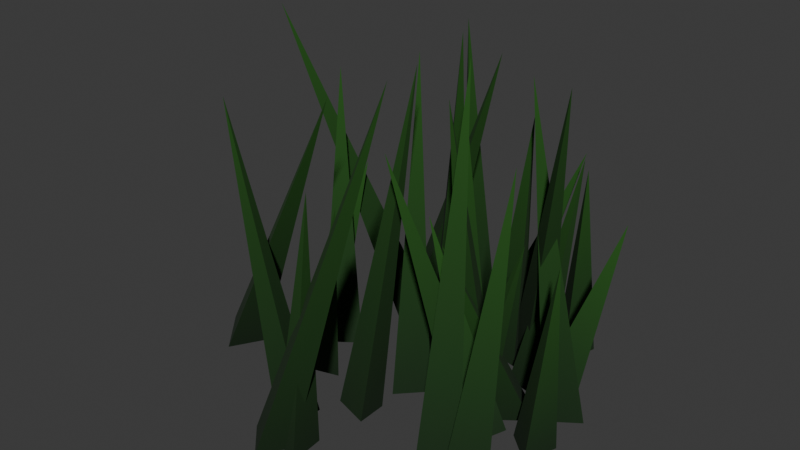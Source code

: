 # Source: F_.blend  (saved by Blender 5.0.118; exported with 4.5.12 LTS)
import bpy
from mathutils import Matrix  # noqa: F401  (used for matrix-valued properties, if any)

bpy.ops.wm.read_factory_settings(use_empty=True)
scene = bpy.context.scene
scene.name = 'Scene'

# ---- collections
col_collection = bpy.data.collections.new('Collection'); scene.collection.children.link(col_collection)

# ---- materials (node trees are filled in below, after node groups)
mat_gameready_vcolor_mat = bpy.data.materials.new('GameReady_VColor_Mat')

# ---- material node trees
mat_gameready_vcolor_mat.use_nodes = True; mat_gameready_vcolor_mat.node_tree.nodes.clear()
_N = mat_gameready_vcolor_mat.node_tree.nodes; _L = mat_gameready_vcolor_mat.node_tree.links
n0 = _N.new('ShaderNodeOutputMaterial'); n0.name = 'Material Output'; n0.location = (300, 0)
n1 = _N.new('ShaderNodeBsdfPrincipled'); n1.name = 'Principled BSDF'; n1.location = (0, 0)
n1.inputs[2].default_value = 0.9
n2 = _N.new('ShaderNodeVertexColor'); n2.name = 'Color Attribute'; n2.location = (-200, 0)
n2.layer_name = 'Col'
_L.new(n2.outputs[0], n1.inputs[0])
_L.new(n1.outputs[0], n0.inputs[0])
n0.is_active_output = True

# ---- world
world_world = bpy.data.worlds.new('World'); scene.world = world_world
world_world.use_nodes = True; world_world.node_tree.nodes.clear()
_N = world_world.node_tree.nodes; _L = world_world.node_tree.links
n0 = _N.new('ShaderNodeOutputWorld'); n0.name = 'World Output'; n0.location = (200, 100)
n1 = _N.new('ShaderNodeBackground'); n1.name = 'Background'; n1.location = (-200, 100)
n1.inputs[0].default_value = (0.05088, 0.05088, 0.05088, 1.0)
_L.new(n1.outputs[0], n0.inputs[0])
n0.is_active_output = True
world_world.color = (0.05088, 0.05088, 0.05088)
world_world.sun_shadow_jitter_overblur = 0.0

# ---- meshes
me_cone_025 = bpy.data.meshes.new('Cone.025')
me_cone_025.from_pydata([(0.1175, -0.006277, -0.4387), (0.07827, -0.1385, -0.4255), (-0.01606, -0.04057, -0.4521), (-0.05991, 0.06178, 0.4388), (0.2556, 0.136, -0.4478), (0.2678, 0.006492, -0.4001), (0.1421, 0.06055, -0.4225), (0.207, 0.3342, 0.3041), (-0.6459, -0.3008, -0.4156), (-0.6931, -0.43, -0.3992), (-0.7695, -0.3225, -0.3568), (-0.2141, -0.4015, 0.6186), (-0.08817, 0.2081, -0.4028), (-0.1199, 0.3423, -0.4161), (0.006688, 0.2974, -0.45), (0.1682, 0.4088, 0.289), (-0.1689, 0.1094, -0.4096), (-0.1657, -0.02183, -0.4539), (-0.2859, 0.03557, -0.416), (-0.1087, -0.1684, 0.2006), (-0.624, -0.1186, -0.4166), (-0.5942, 0.01225, -0.4509), (-0.4928, -0.08182, -0.4417), (-0.4919, 0.08222, 0.1855), (0.2483, 0.002216, -0.4087), (0.3373, -0.104, -0.4055), (0.2085, -0.1229, -0.453), (0.06575, -0.2232, 0.1751), (-0.3015, -0.6707, -0.4056), (-0.1713, -0.6411, -0.4427), (-0.2055, -0.7706, -0.4073), (0.05007, -0.4485, 0.7466), (-0.1625, 0.2388, -0.4429), (-0.2634, 0.3334, -0.4515), (-0.1312, 0.3738, -0.4426), (-0.266, 0.3316, 0.6747), (0.1333, 0.1555, -0.4362), (0.03358, 0.2392, -0.3887), (0.162, 0.2879, -0.4068), (0.3825, -0.07802, 0.7001), (0.3108, -0.1992, -0.3983), (0.26, -0.3279, -0.4051), (0.1839, -0.2209, -0.4495), (-0.02045, -0.1758, 0.2258), (-0.2149, -0.3835, -0.4294), (-0.1101, -0.2955, -0.4511), (-0.08413, -0.4288, -0.4239), (-0.1022, -0.1359, 0.6766), (-0.2722, -0.6109, -0.4089), (-0.1991, -0.494, -0.395), (-0.1492, -0.6132, -0.3451), (-0.6691, -0.3905, 0.515), (0.2498, 0.4279, -0.445), (0.2071, 0.2962, -0.4522), (0.1145, 0.3986, -0.4399), (0.2287, 0.3219, 0.2753), (0.04587, 0.2901, -0.4503), (0.09357, 0.16, -0.4465), (-0.04287, 0.1839, -0.4426), (0.06356, 0.2492, 0.4396), (-0.508, -0.1519, -0.4388), (-0.5215, -0.01474, -0.4533), (-0.3957, -0.07072, -0.4383), (-0.5479, 0.01637, 0.5293), (0.3919, 0.04818, -0.4425), (0.2628, 0.0118, -0.4081), (0.2903, 0.1423, -0.4456), (0.4374, 0.2203, 0.1892), (0.4928, -0.04862, -0.3719), (0.3629, -0.07562, -0.4118), (0.4142, 0.05245, -0.4248), (0.07078, 0.2176, 0.5833), (0.4114, -0.2487, -0.4374), (0.3099, -0.1547, -0.445), (0.4423, -0.1146, -0.453), (0.4044, -0.104, 0.1752), (-0.4352, 0.2295, -0.3892), (-0.3068, 0.2601, -0.4313), (-0.3481, 0.128, -0.4255), (0.006226, 0.1376, 0.6625), (0.1393, 0.003829, -0.4394), (0.2031, -0.119, -0.4329), (0.0661, -0.1131, -0.4527), (-0.01212, -0.0991, 0.5785), (-0.3925, 0.1284, -0.4241), (-0.4972, 0.2191, -0.4276), (-0.3715, 0.26, -0.3861), (-0.7064, -0.08332, 0.7357), (0.3595, -0.3579, -0.4462), (0.2619, -0.4543, -0.4268), (0.2257, -0.3222, -0.4479), (0.313, -0.2204, 0.4955), (-0.124, -0.6914, -0.4393), (-0.2532, -0.6417, -0.4433), (-0.1454, -0.5552, -0.4526), (-0.1681, -0.5462, 0.3947), (-0.05473, -0.3086, -0.3709), (-0.1286, -0.2058, -0.4274), (0.006036, -0.1875, -0.4002), (-0.3116, 0.135, 0.6021), (0.1654, -0.2303, -0.4383), (0.05619, -0.1467, -0.4213), (0.1798, -0.09339, -0.4541), (0.2767, -0.09923, 0.1946), (-0.3182, -0.2789, -0.4335), (-0.4355, -0.3481, -0.4082), (-0.4249, -0.2144, -0.3731), (-0.1001, -0.5011, 0.3484), (0.09663, -0.1566, -0.4407), (0.2299, -0.147, -0.404), (0.1757, -0.2704, -0.4365), (-0.06925, -0.3228, 0.4666), (-0.2346, 0.1305, -0.446), (-0.3171, 0.2374, -0.4149), (-0.1814, 0.2578, -0.4337), (-0.05222, 0.01427, 0.7485), (0.1721, -0.3222, -0.4517), (0.2857, -0.3989, -0.4317), (0.1606, -0.4585, -0.4297), (0.1303, -0.1934, 0.7613)], [], [(0, 3, 1), (0, 1, 2), (1, 3, 2), (2, 3, 0), (4, 7, 5), (4, 5, 6), (5, 7, 6), (6, 7, 4), (8, 11, 9), (8, 9, 10), (9, 11, 10), (10, 11, 8), (12, 15, 13), (12, 13, 14), (13, 15, 14), (14, 15, 12), (16, 19, 17), (16, 17, 18), (17, 19, 18), (18, 19, 16), (20, 23, 21), (20, 21, 22), (21, 23, 22), (22, 23, 20), (24, 27, 25), (24, 25, 26), (25, 27, 26), (26, 27, 24), (28, 31, 29), (28, 29, 30), (29, 31, 30), (30, 31, 28), (32, 35, 33), (32, 33, 34), (33, 35, 34), (34, 35, 32), (36, 39, 37), (36, 37, 38), (37, 39, 38), (38, 39, 36), (40, 43, 41), (40, 41, 42), (41, 43, 42), (42, 43, 40), (44, 47, 45), (44, 45, 46), (45, 47, 46), (46, 47, 44), (48, 51, 49), (48, 49, 50), (49, 51, 50), (50, 51, 48), (52, 55, 53), (52, 53, 54), (53, 55, 54), (54, 55, 52), (56, 59, 57), (56, 57, 58), (57, 59, 58), (58, 59, 56), (60, 63, 61), (60, 61, 62), (61, 63, 62), (62, 63, 60), (64, 67, 65), (64, 65, 66), (65, 67, 66), (66, 67, 64), (68, 71, 69), (68, 69, 70), (69, 71, 70), (70, 71, 68), (72, 75, 73), (72, 73, 74), (73, 75, 74), (74, 75, 72), (76, 79, 77), (76, 77, 78), (77, 79, 78), (78, 79, 76), (80, 83, 81), (80, 81, 82), (81, 83, 82), (82, 83, 80), (84, 87, 85), (84, 85, 86), (85, 87, 86), (86, 87, 84), (88, 91, 89), (88, 89, 90), (89, 91, 90), (90, 91, 88), (92, 95, 93), (92, 93, 94), (93, 95, 94), (94, 95, 92), (96, 99, 97), (96, 97, 98), (97, 99, 98), (98, 99, 96), (100, 103, 101), (100, 101, 102), (101, 103, 102), (102, 103, 100), (104, 107, 105), (104, 105, 106), (105, 107, 106), (106, 107, 104), (108, 111, 109), (108, 109, 110), (109, 111, 110), (110, 111, 108), (112, 115, 113), (112, 113, 114), (113, 115, 114), (114, 115, 112), (116, 119, 117), (116, 117, 118), (117, 119, 118), (118, 119, 116)])
_uv = me_cone_025.uv_layers.new(name='UVMap')
_uv.uv.foreach_set('vector', [0.25, 0.49, 0.25, 0.25, 0.4578, 0.13, 0.75, 0.49, 0.9578, 0.13, 0.5422, 0.13, 0.4578, 0.13, 0.25, 0.25, 0.04215, 0.13, 0.04215, 0.13, 0.25, 0.25, 0.25, 0.49, 0.25, 0.49, 0.25, 0.25, 0.4578, 0.13, 0.75, 0.49, 0.9578, 0.13, 0.5422, 0.13, 0.4578, 0.13, 0.25, 0.25, 0.04215, 0.13, 0.04215, 0.13, 0.25, 0.25, 0.25, 0.49, 0.25, 0.49, 0.25, 0.25, 0.4578, 0.13, 0.75, 0.49, 0.9578, 0.13, 0.5422, 0.13, 0.4578, 0.13, 0.25, 0.25, 0.04215, 0.13, 0.04215, 0.13, 0.25, 0.25, 0.25, 0.49, 0.25, 0.49, 0.25, 0.25, 0.4578, 0.13, 0.75, 0.49, 0.9578, 0.13, 0.5422, 0.13, 0.4578, 0.13, 0.25, 0.25, 0.04215, 0.13, 0.04215, 0.13, 0.25, 0.25, 0.25, 0.49, 0.25, 0.49, 0.25, 0.25, 0.4578, 0.13, 0.75, 0.49, 0.9578, 0.13, 0.5422, 0.13, 0.4578, 0.13, 0.25, 0.25, 0.04215, 0.13, 0.04215, 0.13, 0.25, 0.25, 0.25, 0.49, 0.25, 0.49, 0.25, 0.25, 0.4578, 0.13, 0.75, 0.49, 0.9578, 0.13, 0.5422, 0.13, 0.4578, 0.13, 0.25, 0.25, 0.04215, 0.13, 0.04215, 0.13, 0.25, 0.25, 0.25, 0.49, 0.25, 0.49, 0.25, 0.25, 0.4578, 0.13, 0.75, 0.49, 0.9578, 0.13, 0.5422, 0.13, 0.4578, 0.13, 0.25, 0.25, 0.04215, 0.13, 0.04215, 0.13, 0.25, 0.25, 0.25, 0.49, 0.25, 0.49, 0.25, 0.25, 0.4578, 0.13, 0.75, 0.49, 0.9578, 0.13, 0.5422, 0.13, 0.4578, 0.13, 0.25, 0.25, 0.04215, 0.13, 0.04215, 0.13, 0.25, 0.25, 0.25, 0.49, 0.25, 0.49, 0.25, 0.25, 0.4578, 0.13, 0.75, 0.49, 0.9578, 0.13, 0.5422, 0.13, 0.4578, 0.13, 0.25, 0.25, 0.04215, 0.13, 0.04215, 0.13, 0.25, 0.25, 0.25, 0.49, 0.25, 0.49, 0.25, 0.25, 0.4578, 0.13, 0.75, 0.49, 0.9578, 0.13, 0.5422, 0.13, 0.4578, 0.13, 0.25, 0.25, 0.04215, 0.13, 0.04215, 0.13, 0.25, 0.25, 0.25, 0.49, 0.25, 0.49, 0.25, 0.25, 0.4578, 0.13, 0.75, 0.49, 0.9578, 0.13, 0.5422, 0.13, 0.4578, 0.13, 0.25, 0.25, 0.04215, 0.13, 0.04215, 0.13, 0.25, 0.25, 0.25, 0.49, 0.25, 0.49, 0.25, 0.25, 0.4578, 0.13, 0.75, 0.49, 0.9578, 0.13, 0.5422, 0.13, 0.4578, 0.13, 0.25, 0.25, 0.04215, 0.13, 0.04215, 0.13, 0.25, 0.25, 0.25, 0.49, 0.25, 0.49, 0.25, 0.25, 0.4578, 0.13, 0.75, 0.49, 0.9578, 0.13, 0.5422, 0.13, 0.4578, 0.13, 0.25, 0.25, 0.04215, 0.13, 0.04215, 0.13, 0.25, 0.25, 0.25, 0.49, 0.25, 0.49, 0.25, 0.25, 0.4578, 0.13, 0.75, 0.49, 0.9578, 0.13, 0.5422, 0.13, 0.4578, 0.13, 0.25, 0.25, 0.04215, 0.13, 0.04215, 0.13, 0.25, 0.25, 0.25, 0.49, 0.25, 0.49, 0.25, 0.25, 0.4578, 0.13, 0.75, 0.49, 0.9578, 0.13, 0.5422, 0.13, 0.4578, 0.13, 0.25, 0.25, 0.04215, 0.13, 0.04215, 0.13, 0.25, 0.25, 0.25, 0.49, 0.25, 0.49, 0.25, 0.25, 0.4578, 0.13, 0.75, 0.49, 0.9578, 0.13, 0.5422, 0.13, 0.4578, 0.13, 0.25, 0.25, 0.04215, 0.13, 0.04215, 0.13, 0.25, 0.25, 0.25, 0.49, 0.25, 0.49, 0.25, 0.25, 0.4578, 0.13, 0.75, 0.49, 0.9578, 0.13, 0.5422, 0.13, 0.4578, 0.13, 0.25, 0.25, 0.04215, 0.13, 0.04215, 0.13, 0.25, 0.25, 0.25, 0.49, 0.25, 0.49, 0.25, 0.25, 0.4578, 0.13, 0.75, 0.49, 0.9578, 0.13, 0.5422, 0.13, 0.4578, 0.13, 0.25, 0.25, 0.04215, 0.13, 0.04215, 0.13, 0.25, 0.25, 0.25, 0.49, 0.25, 0.49, 0.25, 0.25, 0.4578, 0.13, 0.75, 0.49, 0.9578, 0.13, 0.5422, 0.13, 0.4578, 0.13, 0.25, 0.25, 0.04215, 0.13, 0.04215, 0.13, 0.25, 0.25, 0.25, 0.49, 0.25, 0.49, 0.25, 0.25, 0.4578, 0.13, 0.75, 0.49, 0.9578, 0.13, 0.5422, 0.13, 0.4578, 0.13, 0.25, 0.25, 0.04215, 0.13, 0.04215, 0.13, 0.25, 0.25, 0.25, 0.49, 0.25, 0.49, 0.25, 0.25, 0.4578, 0.13, 0.75, 0.49, 0.9578, 0.13, 0.5422, 0.13, 0.4578, 0.13, 0.25, 0.25, 0.04215, 0.13, 0.04215, 0.13, 0.25, 0.25, 0.25, 0.49, 0.25, 0.49, 0.25, 0.25, 0.4578, 0.13, 0.75, 0.49, 0.9578, 0.13, 0.5422, 0.13, 0.4578, 0.13, 0.25, 0.25, 0.04215, 0.13, 0.04215, 0.13, 0.25, 0.25, 0.25, 0.49, 0.25, 0.49, 0.25, 0.25, 0.4578, 0.13, 0.75, 0.49, 0.9578, 0.13, 0.5422, 0.13, 0.4578, 0.13, 0.25, 0.25, 0.04215, 0.13, 0.04215, 0.13, 0.25, 0.25, 0.25, 0.49, 0.25, 0.49, 0.25, 0.25, 0.4578, 0.13, 0.75, 0.49, 0.9578, 0.13, 0.5422, 0.13, 0.4578, 0.13, 0.25, 0.25, 0.04215, 0.13, 0.04215, 0.13, 0.25, 0.25, 0.25, 0.49, 0.25, 0.49, 0.25, 0.25, 0.4578, 0.13, 0.75, 0.49, 0.9578, 0.13, 0.5422, 0.13, 0.4578, 0.13, 0.25, 0.25, 0.04215, 0.13, 0.04215, 0.13, 0.25, 0.25, 0.25, 0.49, 0.25, 0.49, 0.25, 0.25, 0.4578, 0.13, 0.75, 0.49, 0.9578, 0.13, 0.5422, 0.13, 0.4578, 0.13, 0.25, 0.25, 0.04215, 0.13, 0.04215, 0.13, 0.25, 0.25, 0.25, 0.49, 0.25, 0.49, 0.25, 0.25, 0.4578, 0.13, 0.75, 0.49, 0.9578, 0.13, 0.5422, 0.13, 0.4578, 0.13, 0.25, 0.25, 0.04215, 0.13, 0.04215, 0.13, 0.25, 0.25, 0.25, 0.49, 0.25, 0.49, 0.25, 0.25, 0.4578, 0.13, 0.75, 0.49, 0.9578, 0.13, 0.5422, 0.13, 0.4578, 0.13, 0.25, 0.25, 0.04215, 0.13, 0.04215, 0.13, 0.25, 0.25, 0.25, 0.49, 0.25, 0.49, 0.25, 0.25, 0.4578, 0.13, 0.75, 0.49, 0.9578, 0.13, 0.5422, 0.13, 0.4578, 0.13, 0.25, 0.25, 0.04215, 0.13, 0.04215, 0.13, 0.25, 0.25, 0.25, 0.49, 0.25, 0.49, 0.25, 0.25, 0.4578, 0.13, 0.75, 0.49, 0.9578, 0.13, 0.5422, 0.13, 0.4578, 0.13, 0.25, 0.25, 0.04215, 0.13, 0.04215, 0.13, 0.25, 0.25, 0.25, 0.49])
_ca = me_cone_025.color_attributes.new('Col', 'BYTE_COLOR', 'CORNER')
_ca.data.foreach_set('color', [0.001518, 0.01938, 0.0009106, 1.0, 0.01161, 0.0865, 0.002428, 1.0, 0.001518, 0.01938, 0.0009106, 1.0, 0.001518, 0.01938, 0.0009106, 1.0, 0.001518, 0.01938, 0.0009106, 1.0, 0.001518, 0.01938, 0.0009106, 1.0, 0.001518, 0.01938, 0.0009106, 1.0, 0.01161, 0.0865, 0.002428, 1.0, 0.001518, 0.01938, 0.0009106, 1.0, 0.001518, 0.01938, 0.0009106, 1.0, 0.01161, 0.0865, 0.002428, 1.0, 0.001518, 0.01938, 0.0009106, 1.0, 0.001518, 0.01938, 0.0009106, 1.0, 0.01161, 0.0865, 0.002428, 1.0, 0.001518, 0.01938, 0.0009106, 1.0, 0.001518, 0.01938, 0.0009106, 1.0, 0.001518, 0.01938, 0.0009106, 1.0, 0.001518, 0.01938, 0.0009106, 1.0, 0.001518, 0.01938, 0.0009106, 1.0, 0.01161, 0.0865, 0.002428, 1.0, 0.001518, 0.01938, 0.0009106, 1.0, 0.001518, 0.01938, 0.0009106, 1.0, 0.01161, 0.0865, 0.002428, 1.0, 0.001518, 0.01938, 0.0009106, 1.0, 0.001518, 0.01938, 0.0009106, 1.0, 0.01161, 0.0865, 0.002428, 1.0, 0.001518, 0.01938, 0.0009106, 1.0, 0.001518, 0.01938, 0.0009106, 1.0, 0.001518, 0.01938, 0.0009106, 1.0, 0.001518, 0.01938, 0.0009106, 1.0, 0.001518, 0.01938, 0.0009106, 1.0, 0.01161, 0.0865, 0.002428, 1.0, 0.001518, 0.01938, 0.0009106, 1.0, 0.001518, 0.01938, 0.0009106, 1.0, 0.01161, 0.0865, 0.002428, 1.0, 0.001518, 0.01938, 0.0009106, 1.0, 0.001518, 0.01938, 0.0009106, 1.0, 0.01161, 0.0865, 0.002428, 1.0, 0.001518, 0.01938, 0.0009106, 1.0, 0.001518, 0.01938, 0.0009106, 1.0, 0.001518, 0.01938, 0.0009106, 1.0, 0.001518, 0.01938, 0.0009106, 1.0, 0.001518, 0.01938, 0.0009106, 1.0, 0.01161, 0.0865, 0.002428, 1.0, 0.001518, 0.01938, 0.0009106, 1.0, 0.001518, 0.01938, 0.0009106, 1.0, 0.01161, 0.0865, 0.002428, 1.0, 0.001518, 0.01938, 0.0009106, 1.0, 0.001518, 0.01938, 0.0009106, 1.0, 0.01161, 0.0865, 0.002428, 1.0, 0.001518, 0.01938, 0.0009106, 1.0, 0.001518, 0.01938, 0.0009106, 1.0, 0.001518, 0.01938, 0.0009106, 1.0, 0.001518, 0.01938, 0.0009106, 1.0, 0.001518, 0.01938, 0.0009106, 1.0, 0.01161, 0.0865, 0.002428, 1.0, 0.001518, 0.01938, 0.0009106, 1.0, 0.001518, 0.01938, 0.0009106, 1.0, 0.01161, 0.0865, 0.002428, 1.0, 0.001518, 0.01938, 0.0009106, 1.0, 0.001518, 0.01938, 0.0009106, 1.0, 0.01161, 0.0865, 0.002428, 1.0, 0.001518, 0.01938, 0.0009106, 1.0, 0.001518, 0.01938, 0.0009106, 1.0, 0.001518, 0.01938, 0.0009106, 1.0, 0.001518, 0.01938, 0.0009106, 1.0, 0.001518, 0.01938, 0.0009106, 1.0, 0.01161, 0.0865, 0.002428, 1.0, 0.001518, 0.01938, 0.0009106, 1.0, 0.001518, 0.01938, 0.0009106, 1.0, 0.01161, 0.0865, 0.002428, 1.0, 0.001518, 0.01938, 0.0009106, 1.0, 0.001518, 0.01938, 0.0009106, 1.0, 0.01161, 0.0865, 0.002428, 1.0, 0.001518, 0.01938, 0.0009106, 1.0, 0.001518, 0.01938, 0.0009106, 1.0, 0.001518, 0.01938, 0.0009106, 1.0, 0.001518, 0.01938, 0.0009106, 1.0, 0.001518, 0.01938, 0.0009106, 1.0, 0.01161, 0.0865, 0.002428, 1.0, 0.001518, 0.01938, 0.0009106, 1.0, 0.001518, 0.01938, 0.0009106, 1.0, 0.01161, 0.0865, 0.002428, 1.0, 0.001518, 0.01938, 0.0009106, 1.0, 0.001518, 0.01938, 0.0009106, 1.0, 0.01161, 0.0865, 0.002428, 1.0, 0.001518, 0.01938, 0.0009106, 1.0, 0.001518, 0.01938, 0.0009106, 1.0, 0.001518, 0.01938, 0.0009106, 1.0, 0.001518, 0.01938, 0.0009106, 1.0, 0.001518, 0.01938, 0.0009106, 1.0, 0.01161, 0.0865, 0.002428, 1.0, 0.001518, 0.01938, 0.0009106, 1.0, 0.001518, 0.01938, 0.0009106, 1.0, 0.01161, 0.0865, 0.002428, 1.0, 0.001518, 0.01938, 0.0009106, 1.0, 0.001518, 0.01938, 0.0009106, 1.0, 0.01161, 0.0865, 0.002428, 1.0, 0.001518, 0.01938, 0.0009106, 1.0, 0.001518, 0.01938, 0.0009106, 1.0, 0.001518, 0.01938, 0.0009106, 1.0, 0.001518, 0.01938, 0.0009106, 1.0, 0.001518, 0.01938, 0.0009106, 1.0, 0.01161, 0.0865, 0.002428, 1.0, 0.001518, 0.01938, 0.0009106, 1.0, 0.001518, 0.01938, 0.0009106, 1.0, 0.01161, 0.0865, 0.002428, 1.0, 0.001518, 0.01938, 0.0009106, 1.0, 0.001518, 0.01938, 0.0009106, 1.0, 0.01161, 0.0865, 0.002428, 1.0, 0.001518, 0.01938, 0.0009106, 1.0, 0.001518, 0.01938, 0.0009106, 1.0, 0.001518, 0.01938, 0.0009106, 1.0, 0.001518, 0.01938, 0.0009106, 1.0, 0.001518, 0.01938, 0.0009106, 1.0, 0.01161, 0.0865, 0.002428, 1.0, 0.001518, 0.01938, 0.0009106, 1.0, 0.001518, 0.01938, 0.0009106, 1.0, 0.01161, 0.0865, 0.002428, 1.0, 0.001518, 0.01938, 0.0009106, 1.0, 0.001518, 0.01938, 0.0009106, 1.0, 0.01161, 0.0865, 0.002428, 1.0, 0.001518, 0.01938, 0.0009106, 1.0, 0.001518, 0.01938, 0.0009106, 1.0, 0.001518, 0.01938, 0.0009106, 1.0, 0.001518, 0.01938, 0.0009106, 1.0, 0.001518, 0.01938, 0.0009106, 1.0, 0.01161, 0.0865, 0.002428, 1.0, 0.001518, 0.01938, 0.0009106, 1.0, 0.001518, 0.01938, 0.0009106, 1.0, 0.01161, 0.0865, 0.002428, 1.0, 0.001518, 0.01938, 0.0009106, 1.0, 0.001518, 0.01938, 0.0009106, 1.0, 0.01161, 0.0865, 0.002428, 1.0, 0.001518, 0.01938, 0.0009106, 1.0, 0.001518, 0.01938, 0.0009106, 1.0, 0.001518, 0.01938, 0.0009106, 1.0, 0.001518, 0.01938, 0.0009106, 1.0, 0.001518, 0.01938, 0.0009106, 1.0, 0.01161, 0.0865, 0.002428, 1.0, 0.001518, 0.01938, 0.0009106, 1.0, 0.001518, 0.01938, 0.0009106, 1.0, 0.01161, 0.0865, 0.002428, 1.0, 0.001518, 0.01938, 0.0009106, 1.0, 0.001518, 0.01938, 0.0009106, 1.0, 0.01161, 0.0865, 0.002428, 1.0, 0.001518, 0.01938, 0.0009106, 1.0, 0.001518, 0.01938, 0.0009106, 1.0, 0.001518, 0.01938, 0.0009106, 1.0, 0.001518, 0.01938, 0.0009106, 1.0, 0.001518, 0.01938, 0.0009106, 1.0, 0.01161, 0.0865, 0.002428, 1.0, 0.001518, 0.01938, 0.0009106, 1.0, 0.001518, 0.01938, 0.0009106, 1.0, 0.01161, 0.0865, 0.002428, 1.0, 0.001518, 0.01938, 0.0009106, 1.0, 0.001518, 0.01938, 0.0009106, 1.0, 0.01161, 0.0865, 0.002428, 1.0, 0.001518, 0.01938, 0.0009106, 1.0, 0.001518, 0.01938, 0.0009106, 1.0, 0.001518, 0.01938, 0.0009106, 1.0, 0.001518, 0.01938, 0.0009106, 1.0, 0.001518, 0.01938, 0.0009106, 1.0, 0.01161, 0.0865, 0.002428, 1.0, 0.001518, 0.01938, 0.0009106, 1.0, 0.001518, 0.01938, 0.0009106, 1.0, 0.01161, 0.0865, 0.002428, 1.0, 0.001518, 0.01938, 0.0009106, 1.0, 0.001518, 0.01938, 0.0009106, 1.0, 0.01161, 0.0865, 0.002428, 1.0, 0.001518, 0.01938, 0.0009106, 1.0, 0.001518, 0.01938, 0.0009106, 1.0, 0.001518, 0.01938, 0.0009106, 1.0, 0.001518, 0.01938, 0.0009106, 1.0, 0.001518, 0.01938, 0.0009106, 1.0, 0.01161, 0.0865, 0.002428, 1.0, 0.001518, 0.01938, 0.0009106, 1.0, 0.001518, 0.01938, 0.0009106, 1.0, 0.01161, 0.0865, 0.002428, 1.0, 0.001518, 0.01938, 0.0009106, 1.0, 0.001518, 0.01938, 0.0009106, 1.0, 0.01161, 0.0865, 0.002428, 1.0, 0.001518, 0.01938, 0.0009106, 1.0, 0.001518, 0.01938, 0.0009106, 1.0, 0.001518, 0.01938, 0.0009106, 1.0, 0.001518, 0.01938, 0.0009106, 1.0, 0.001518, 0.01938, 0.0009106, 1.0, 0.01161, 0.0865, 0.002428, 1.0, 0.001518, 0.01938, 0.0009106, 1.0, 0.001518, 0.01938, 0.0009106, 1.0, 0.01161, 0.0865, 0.002428, 1.0, 0.001518, 0.01938, 0.0009106, 1.0, 0.001518, 0.01938, 0.0009106, 1.0, 0.01161, 0.0865, 0.002428, 1.0, 0.001518, 0.01938, 0.0009106, 1.0, 0.001518, 0.01938, 0.0009106, 1.0, 0.001518, 0.01938, 0.0009106, 1.0, 0.001518, 0.01938, 0.0009106, 1.0, 0.001518, 0.01938, 0.0009106, 1.0, 0.01161, 0.0865, 0.002428, 1.0, 0.001518, 0.01938, 0.0009106, 1.0, 0.001518, 0.01938, 0.0009106, 1.0, 0.01161, 0.0865, 0.002428, 1.0, 0.001518, 0.01938, 0.0009106, 1.0, 0.001518, 0.01938, 0.0009106, 1.0, 0.01161, 0.0865, 0.002428, 1.0, 0.001518, 0.01938, 0.0009106, 1.0, 0.001518, 0.01938, 0.0009106, 1.0, 0.001518, 0.01938, 0.0009106, 1.0, 0.001518, 0.01938, 0.0009106, 1.0, 0.001518, 0.01938, 0.0009106, 1.0, 0.01161, 0.0865, 0.002428, 1.0, 0.001518, 0.01938, 0.0009106, 1.0, 0.001518, 0.01938, 0.0009106, 1.0, 0.01161, 0.0865, 0.002428, 1.0, 0.001518, 0.01938, 0.0009106, 1.0, 0.001518, 0.01938, 0.0009106, 1.0, 0.01161, 0.0865, 0.002428, 1.0, 0.001518, 0.01938, 0.0009106, 1.0, 0.001518, 0.01938, 0.0009106, 1.0, 0.001518, 0.01938, 0.0009106, 1.0, 0.001518, 0.01938, 0.0009106, 1.0, 0.001518, 0.01938, 0.0009106, 1.0, 0.01161, 0.0865, 0.002428, 1.0, 0.001518, 0.01938, 0.0009106, 1.0, 0.001518, 0.01938, 0.0009106, 1.0, 0.01161, 0.0865, 0.002428, 1.0, 0.001518, 0.01938, 0.0009106, 1.0, 0.001518, 0.01938, 0.0009106, 1.0, 0.01161, 0.0865, 0.002428, 1.0, 0.001518, 0.01938, 0.0009106, 1.0, 0.001518, 0.01938, 0.0009106, 1.0, 0.001518, 0.01938, 0.0009106, 1.0, 0.001518, 0.01938, 0.0009106, 1.0, 0.001518, 0.01938, 0.0009106, 1.0, 0.01161, 0.0865, 0.002428, 1.0, 0.001518, 0.01938, 0.0009106, 1.0, 0.001518, 0.01938, 0.0009106, 1.0, 0.01161, 0.0865, 0.002428, 1.0, 0.001518, 0.01938, 0.0009106, 1.0, 0.001518, 0.01938, 0.0009106, 1.0, 0.01161, 0.0865, 0.002428, 1.0, 0.001518, 0.01938, 0.0009106, 1.0, 0.001518, 0.01938, 0.0009106, 1.0, 0.001518, 0.01938, 0.0009106, 1.0, 0.001518, 0.01938, 0.0009106, 1.0, 0.001518, 0.01938, 0.0009106, 1.0, 0.01161, 0.0865, 0.002428, 1.0, 0.001518, 0.01938, 0.0009106, 1.0, 0.001518, 0.01938, 0.0009106, 1.0, 0.01161, 0.0865, 0.002428, 1.0, 0.001518, 0.01938, 0.0009106, 1.0, 0.001518, 0.01938, 0.0009106, 1.0, 0.01161, 0.0865, 0.002428, 1.0, 0.001518, 0.01938, 0.0009106, 1.0, 0.001518, 0.01938, 0.0009106, 1.0, 0.001518, 0.01938, 0.0009106, 1.0, 0.001518, 0.01938, 0.0009106, 1.0, 0.001518, 0.01938, 0.0009106, 1.0, 0.01161, 0.0865, 0.002428, 1.0, 0.001518, 0.01938, 0.0009106, 1.0, 0.001518, 0.01938, 0.0009106, 1.0, 0.01161, 0.0865, 0.002428, 1.0, 0.001518, 0.01938, 0.0009106, 1.0, 0.001518, 0.01938, 0.0009106, 1.0, 0.01161, 0.0865, 0.002428, 1.0, 0.001518, 0.01938, 0.0009106, 1.0, 0.001518, 0.01938, 0.0009106, 1.0, 0.001518, 0.01938, 0.0009106, 1.0, 0.001518, 0.01938, 0.0009106, 1.0, 0.001518, 0.01938, 0.0009106, 1.0, 0.01161, 0.0865, 0.002428, 1.0, 0.001518, 0.01938, 0.0009106, 1.0, 0.001518, 0.01938, 0.0009106, 1.0, 0.01161, 0.0865, 0.002428, 1.0, 0.001518, 0.01938, 0.0009106, 1.0, 0.001518, 0.01938, 0.0009106, 1.0, 0.01161, 0.0865, 0.002428, 1.0, 0.001518, 0.01938, 0.0009106, 1.0, 0.001518, 0.01938, 0.0009106, 1.0, 0.001518, 0.01938, 0.0009106, 1.0, 0.001518, 0.01938, 0.0009106, 1.0, 0.001518, 0.01938, 0.0009106, 1.0, 0.01161, 0.0865, 0.002428, 1.0, 0.001518, 0.01938, 0.0009106, 1.0, 0.001518, 0.01938, 0.0009106, 1.0, 0.01161, 0.0865, 0.002428, 1.0, 0.001518, 0.01938, 0.0009106, 1.0, 0.001518, 0.01938, 0.0009106, 1.0, 0.01161, 0.0865, 0.002428, 1.0, 0.001518, 0.01938, 0.0009106, 1.0, 0.001518, 0.01938, 0.0009106, 1.0, 0.001518, 0.01938, 0.0009106, 1.0, 0.001518, 0.01938, 0.0009106, 1.0, 0.001518, 0.01938, 0.0009106, 1.0, 0.01161, 0.0865, 0.002428, 1.0, 0.001518, 0.01938, 0.0009106, 1.0, 0.001518, 0.01938, 0.0009106, 1.0, 0.01161, 0.0865, 0.002428, 1.0, 0.001518, 0.01938, 0.0009106, 1.0, 0.001518, 0.01938, 0.0009106, 1.0, 0.01161, 0.0865, 0.002428, 1.0, 0.001518, 0.01938, 0.0009106, 1.0, 0.001518, 0.01938, 0.0009106, 1.0, 0.001518, 0.01938, 0.0009106, 1.0, 0.001518, 0.01938, 0.0009106, 1.0, 0.001518, 0.01938, 0.0009106, 1.0, 0.01161, 0.0865, 0.002428, 1.0, 0.001518, 0.01938, 0.0009106, 1.0, 0.001518, 0.01938, 0.0009106, 1.0, 0.01161, 0.0865, 0.002428, 1.0, 0.001518, 0.01938, 0.0009106, 1.0, 0.001518, 0.01938, 0.0009106, 1.0, 0.01161, 0.0865, 0.002428, 1.0, 0.001518, 0.01938, 0.0009106, 1.0, 0.001518, 0.01938, 0.0009106, 1.0, 0.001518, 0.01938, 0.0009106, 1.0, 0.001518, 0.01938, 0.0009106, 1.0, 0.001518, 0.01938, 0.0009106, 1.0, 0.01161, 0.0865, 0.002428, 1.0, 0.001518, 0.01938, 0.0009106, 1.0, 0.001518, 0.01938, 0.0009106, 1.0, 0.01161, 0.0865, 0.002428, 1.0, 0.001518, 0.01938, 0.0009106, 1.0, 0.001518, 0.01938, 0.0009106, 1.0, 0.01161, 0.0865, 0.002428, 1.0, 0.001518, 0.01938, 0.0009106, 1.0, 0.001518, 0.01938, 0.0009106, 1.0, 0.001518, 0.01938, 0.0009106, 1.0, 0.001518, 0.01938, 0.0009106, 1.0, 0.001518, 0.01938, 0.0009106, 1.0, 0.01161, 0.0865, 0.002428, 1.0, 0.001518, 0.01938, 0.0009106, 1.0, 0.001518, 0.01938, 0.0009106, 1.0, 0.01161, 0.0865, 0.002428, 1.0, 0.001518, 0.01938, 0.0009106, 1.0, 0.001518, 0.01938, 0.0009106, 1.0, 0.01161, 0.0865, 0.002428, 1.0, 0.001518, 0.01938, 0.0009106, 1.0, 0.001518, 0.01938, 0.0009106, 1.0, 0.001518, 0.01938, 0.0009106, 1.0, 0.001518, 0.01938, 0.0009106, 1.0, 0.001518, 0.01938, 0.0009106, 1.0, 0.01161, 0.0865, 0.002428, 1.0, 0.001518, 0.01938, 0.0009106, 1.0, 0.001518, 0.01938, 0.0009106, 1.0, 0.01161, 0.0865, 0.002428, 1.0, 0.001518, 0.01938, 0.0009106, 1.0, 0.001518, 0.01938, 0.0009106, 1.0, 0.01161, 0.0865, 0.002428, 1.0, 0.001518, 0.01938, 0.0009106, 1.0, 0.001518, 0.01938, 0.0009106, 1.0, 0.001518, 0.01938, 0.0009106, 1.0, 0.001518, 0.01938, 0.0009106, 1.0, 0.001518, 0.01938, 0.0009106, 1.0, 0.01161, 0.0865, 0.002428, 1.0, 0.001518, 0.01938, 0.0009106, 1.0, 0.001518, 0.01938, 0.0009106, 1.0, 0.01161, 0.0865, 0.002428, 1.0, 0.001518, 0.01938, 0.0009106, 1.0])
me_cone_025.materials.append(mat_gameready_vcolor_mat)
me_cone_025.update()

# ---- objects
ob_gameready_fu_optimized = bpy.data.objects.new('GameReady_Fu_Optimized', me_cone_025)

# ---- transforms, parenting, visibility, modifiers, constraints
ob_gameready_fu_optimized.location = (0.0, 0.0, 0.3252)

# ---- collection membership
col_collection.objects.link(ob_gameready_fu_optimized)

# ---- scene / render settings (as saved in the file)
scene.frame_start = 1; scene.frame_end = 250; scene.frame_set(1)
scene.render.engine = 'BLENDER_EEVEE_NEXT'
scene.render.bake_bias = 0.0
scene.render.bake_samples = 0
scene.cycles.sampling_pattern = 'TABULATED_SOBOL'
scene.eevee.use_volume_custom_range = False
bpy.context.view_layer.update()

# ---- added for rendering (the .blend has no active camera and no usable light): camera, sun
cam_auto = bpy.data.cameras.new('AutoCamera')
cam_auto.lens = 50.0
cam_auto.sensor_width = 36.0
cam_auto.clip_end = 1000.0
ob_auto_camera = bpy.data.objects.new('AutoCamera', cam_auto)
scene.collection.objects.link(ob_auto_camera)
ob_auto_camera.location = (1.82588, -2.52838, 2.05014)
ob_auto_camera.rotation_euler = (1.09748, -7.21219e-08, 0.694738)
scene.camera = ob_auto_camera
light_auto_sun = bpy.data.lights.new('AutoSun', 'SUN')
light_auto_sun.energy = 3.0
light_auto_sun.angle = 0.0523599
ob_auto_sun = bpy.data.objects.new('AutoSun', light_auto_sun)
scene.collection.objects.link(ob_auto_sun)
ob_auto_sun.rotation_euler = (0.872665, 0.174533, 0.523599)
bpy.context.view_layer.update()
